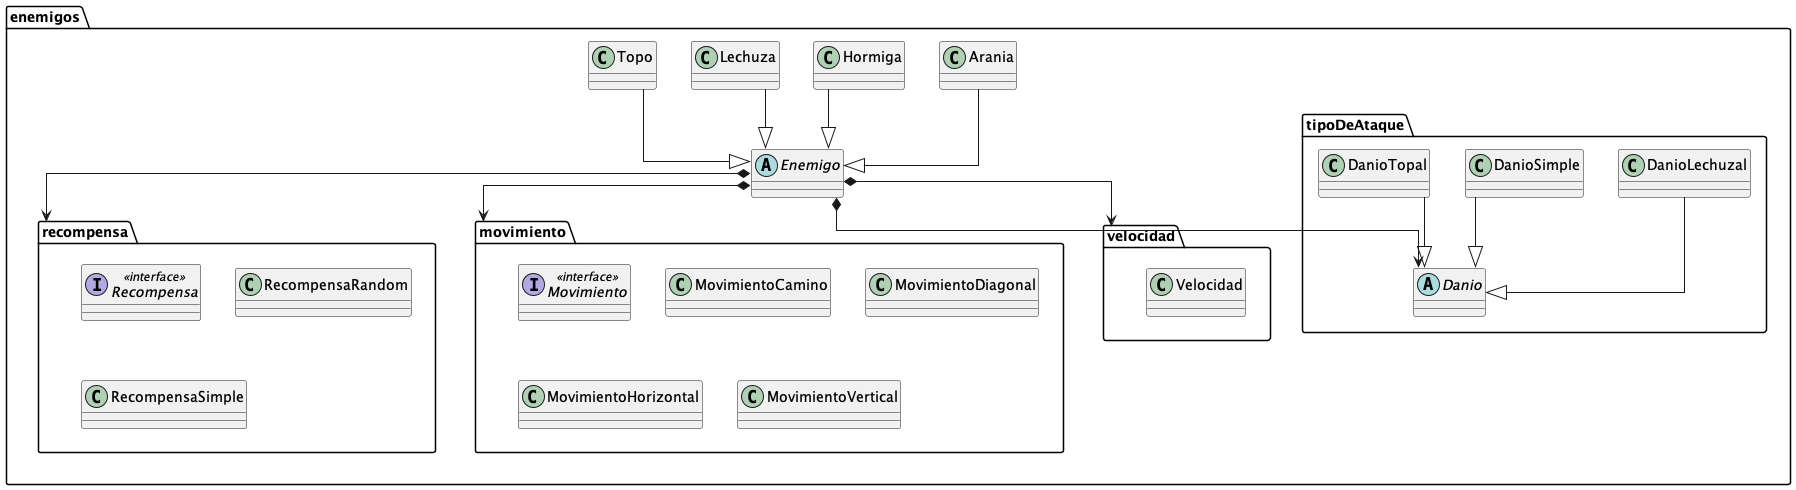

The diagram above was rendered by PlantUML. Its source (embedded in the PNG):
@startuml

top to bottom direction
skinparam linetype ortho

package "enemigos"{
package "movimiento"{
    interface Movimiento << interface >>
    class MovimientoCamino
    class MovimientoDiagonal
    class MovimientoHorizontal
    class MovimientoVertical
}

package "recompensa"{
    interface Recompensa << interface >>
    class RecompensaRandom
    class RecompensaSimple
}

package "tipoDeAtaque"{
    abstract Danio
    class DanioLechuzal
    class DanioSimple
    class DanioTopal
}

package "velocidad"{
    class Velocidad
    }
class Arania
abstract Enemigo
class Hormiga
class Lechuza
class Topo
}

Arania --|>  Enemigo
DanioLechuzal --|>  Danio
DanioSimple --|>  Danio
DanioTopal --|>  Danio
Enemigo *--> Danio
Enemigo *--> "movimiento"
Enemigo *--> "recompensa"
Enemigo *--> "velocidad"
Hormiga --|>  Enemigo
Lechuza --|>  Enemigo
Topo --|>  Enemigo
@enduml